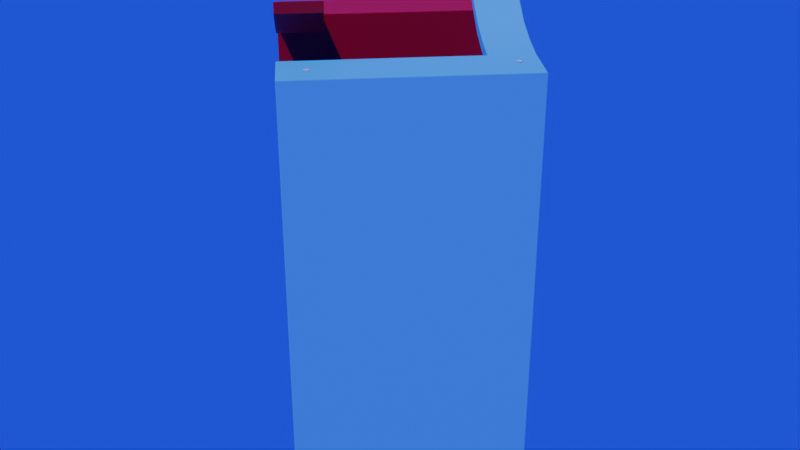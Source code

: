 # Source: tank-04.blend  (saved by Blender 4.3.34; exported with 4.5.12 LTS)
import bpy
from mathutils import Matrix  # noqa: F401  (used for matrix-valued properties, if any)

bpy.ops.wm.read_factory_settings(use_empty=True)
scene = bpy.context.scene
scene.name = 'Scene'

# ---- collections
col_collection = bpy.data.collections.new('Collection'); scene.collection.children.link(col_collection)

# ---- images (referenced by path relative to the original .blend; pixels are not part of the script)
import os
ASSET_DIR = os.environ.get("B2B_ASSET_DIR", "")  # directory of the original .blend (textures are referenced by path, not embedded)
HERE = os.path.dirname(os.path.abspath(__file__))  # packed textures are extracted next to this script under _unpacked/

def load_image(name, relpath, width, height, colorspace="sRGB"):
    """Load a texture the original file referenced (path relative to the .blend, or extracted next to this script)."""
    p = next((c for c in (os.path.join(HERE, relpath), os.path.join(ASSET_DIR, relpath)) if relpath and os.path.exists(c)), "")
    if p:
        img = bpy.data.images.load(p, check_existing=True)
        img.name = name
    else:  # same state as the original file: an image datablock whose file is absent (Cycles renders it pink)
        img = bpy.data.images.new(name, width, height)
        img.source = "FILE"
        img.filepath = "//" + (relpath or name)
    img.colorspace_settings.name = colorspace
    return img
img_sci_fi_panel_04_height_jpg = load_image('Sci_Fi_Panel_04_height.jpg', '_unpacked/Sci_Fi_Panel_04_height.2df31428.jpg', 2048, 2048, 'Non-Color')
img_sci_fi_panel_04_basecolor_jpg = load_image('Sci_Fi_Panel_04_basecolor.jpg', '_unpacked/Sci_Fi_Panel_04_basecolor.cc295657.jpg', 2048, 2048, 'sRGB')
img_sci_fi_panel_04_metallic_jpg = load_image('Sci_Fi_Panel_04_metallic.jpg', '_unpacked/Sci_Fi_Panel_04_metallic.985c9689.jpg', 2048, 2048, 'Non-Color')
img_sci_fi_panel_04_roughness_jpg = load_image('Sci_Fi_Panel_04_roughness.jpg', '_unpacked/Sci_Fi_Panel_04_roughness.1195b7b2.jpg', 2048, 2048, 'Non-Color')
img_sci_fi_panel_04_normal_jpg = load_image('Sci_Fi_Panel_04_normal.jpg', '_unpacked/Sci_Fi_Panel_04_normal.3bc50681.jpg', 2048, 2048, 'Non-Color')
img_sci_fi_panel_04_emissive_jpg = load_image('Sci_Fi_Panel_04_emissive.jpg', '_unpacked/Sci_Fi_Panel_04_emissive.65207fb9.jpg', 2048, 2048, 'sRGB')
img_sci_fi_panel_04_opacity_jpg = load_image('Sci_Fi_Panel_04_opacity.jpg', '_unpacked/Sci_Fi_Panel_04_opacity.826cd266.jpg', 2048, 2048, 'Non-Color')

# ---- materials (node trees are filled in below, after node groups)
mat_sci_fi_panel = bpy.data.materials.new('Sci-Fi Panel')
mat_sci_fi_panel.displacement_method = 'DISPLACEMENT'
mat_sci_fi_panel.alpha_threshold = 0.0
mat_sci_fi_panel.preview_render_type = 'CUBE'
mat_sci_fi_panel.roughness = 0.5
mat_sci_fi_panel.line_color = (0.0, 0.0, 0.0, 1.0)
mat_material = bpy.data.materials.new('Material')
mat_material_001 = bpy.data.materials.new('Material.001')

# ---- node groups
ng_smooth_by_angle = bpy.data.node_groups.new('Smooth by Angle', 'GeometryNodeTree')
_s = ng_smooth_by_angle.interface.new_socket(name='Mesh', in_out='OUTPUT', socket_type='NodeSocketGeometry')
_s = ng_smooth_by_angle.interface.new_socket(name='Mesh', in_out='INPUT', socket_type='NodeSocketGeometry')
_s = ng_smooth_by_angle.interface.new_socket(name='Angle', in_out='INPUT', socket_type='NodeSocketFloat')
_s.subtype = 'ANGLE'
_s.default_value = 0.5236
_s.min_value = 0.0
_s.max_value = 3.142
_s.description = 'Maximum face angle for smooth edges'
_s = ng_smooth_by_angle.interface.new_socket(name='Ignore Sharpness', in_out='INPUT', socket_type='NodeSocketBool')
_s.force_non_field = True
ng_smooth_by_angle.description = 'Set the sharpness of mesh edges based on the angle between the neighboring faces'
ng_smooth_by_angle.is_modifier = True
_N = ng_smooth_by_angle.nodes; _L = ng_smooth_by_angle.links
n0 = _N.new('GeometryNodeSetShadeSmooth'); n0.name = 'Set Shade Smooth'; n0.location = (120, -80)
n0.domain = 'EDGE'
n1 = _N.new('GeometryNodeSetShadeSmooth'); n1.name = 'Set Shade Smooth.001'; n1.location = (300, -80)
n2 = _N.new('NodeGroupOutput'); n2.name = 'Group Output'; n2.location = (480, -80)
n3 = _N.new('GeometryNodeInputMeshEdgeAngle'); n3.name = 'Edge Angle'; n3.location = (-440, -240)
n4 = _N.new('NodeGroupInput'); n4.name = 'Group Input'; n4.location = (-80, -80)
n5 = _N.new('GeometryNodeInputEdgeSmooth'); n5.name = 'Is Edge Smooth'; n5.location = (-260, -120)
n6 = _N.new('GeometryNodeInputShadeSmooth'); n6.name = 'Is Shade Smooth'; n6.location = (-440, -397)
n7 = _N.new('FunctionNodeCompare'); n7.name = 'Compare'; n7.location = (-260, -260)
n7.operation = 'LESS_EQUAL'
n7.inputs[6].default_value = (0.0, 0.0, 0.0, 0.0)
n7.inputs[7].default_value = (0.0, 0.0, 0.0, 0.0)
n8 = _N.new('FunctionNodeBooleanMath'); n8.name = 'Boolean Math.001'; n8.location = (-80, -260)
n9 = _N.new('NodeGroupInput'); n9.name = 'Group Input.001'; n9.location = (-440, -329)
n10 = _N.new('NodeGroupInput'); n10.name = 'Group Input.002'; n10.location = (-259, -189)
n11 = _N.new('FunctionNodeBooleanMath'); n11.name = 'Boolean Math'; n11.location = (-80, -149)
n11.operation = 'OR'
n12 = _N.new('FunctionNodeBooleanMath'); n12.name = 'Boolean Math.002'; n12.location = (-260, -380)
n12.operation = 'OR'
n13 = _N.new('NodeGroupInput'); n13.name = 'Group Input.003'; n13.location = (-440, -460)
_L.new(n3.outputs[0], n7.inputs[0])
_L.new(n1.outputs[0], n2.inputs[0])
_L.new(n9.outputs[1], n7.inputs[1])
_L.new(n7.outputs[0], n8.inputs[0])
_L.new(n4.outputs[0], n0.inputs[0])
_L.new(n0.outputs[0], n1.inputs[0])
_L.new(n8.outputs[0], n0.inputs[2])
_L.new(n10.outputs[2], n11.inputs[1])
_L.new(n5.outputs[0], n11.inputs[0])
_L.new(n11.outputs[0], n0.inputs[1])
_L.new(n13.outputs[2], n12.inputs[1])
_L.new(n6.outputs[0], n12.inputs[0])
_L.new(n12.outputs[0], n8.inputs[1])
n2.is_active_output = True

# ---- material node trees
mat_sci_fi_panel.use_nodes = True; mat_sci_fi_panel.node_tree.nodes.clear()
_N = mat_sci_fi_panel.node_tree.nodes; _L = mat_sci_fi_panel.node_tree.links
n0 = _N.new('ShaderNodeOutputMaterial'); n0.name = 'Material Output'; n0.location = (581, 75)
n1 = _N.new('ShaderNodeBsdfPrincipled'); n1.name = 'Principled BSDF'; n1.location = (10, 300)
n1.distribution = 'GGX'
n1.subsurface_method = 'RANDOM_WALK_SKIN'
n1.inputs[3].default_value = 1.45
n1.inputs[28].default_value = 2.0
n2 = _N.new('ShaderNodeTexImage'); n2.name = 'Image Texture'; n2.location = (84, -1720)
n2.label = 'Displacement'
n2.image = img_sci_fi_panel_04_height_jpg
n2.projection = 'BOX'
n3 = _N.new('ShaderNodeDisplacement'); n3.name = 'Displacement'; n3.location = (110, -400)
n3.inputs[2].default_value = 0.1
n4 = _N.new('ShaderNodeTexImage'); n4.name = 'Image Texture.001'; n4.location = (84, -40)
n4.label = 'Base Color'
n4.image = img_sci_fi_panel_04_basecolor_jpg
n4.projection = 'BOX'
n5 = _N.new('ShaderNodeTexImage'); n5.name = 'Image Texture.002'; n5.location = (84, -320)
n5.label = 'Metallic'
n5.image = img_sci_fi_panel_04_metallic_jpg
n5.projection = 'BOX'
n6 = _N.new('ShaderNodeTexImage'); n6.name = 'Image Texture.003'; n6.location = (84, -600)
n6.label = 'Roughness'
n6.image = img_sci_fi_panel_04_roughness_jpg
n6.projection = 'BOX'
n7 = _N.new('ShaderNodeTexImage'); n7.name = 'Image Texture.004'; n7.location = (84, -880)
n7.label = 'Normal'
n7.image = img_sci_fi_panel_04_normal_jpg
n8 = _N.new('ShaderNodeNormalMap'); n8.name = 'Normal Map'; n8.location = (-240, -340)
n9 = _N.new('ShaderNodeTexImage'); n9.name = 'Image Texture.005'; n9.location = (84, -1160)
n9.label = 'Emission'
n9.image = img_sci_fi_panel_04_emissive_jpg
n9.projection = 'BOX'
n10 = _N.new('ShaderNodeTexImage'); n10.name = 'Image Texture.006'; n10.location = (84, -1440)
n10.label = 'Alpha'
n10.image = img_sci_fi_panel_04_opacity_jpg
n10.projection = 'BOX'
n11 = _N.new('ShaderNodeMapping'); n11.name = 'Mapping'; n11.location = (229, -40)
n11.inputs[1].default_value = (-0.495, -0.495, 0.0)
n11.inputs[3].default_value = (0.0125, 0.013, 0.013)
n12 = _N.new('NodeReroute'); n12.name = 'Reroute'; n12.location = (34, -957)
n12.width = 16
n12.socket_idname = 'NodeSocketVector'
n13 = _N.new('ShaderNodeTexCoord'); n13.name = 'Texture Coordinate'; n13.location = (29, -40)
n14 = _N.new('NodeFrame'); n14.name = 'Frame'; n14.location = (-993, -288)
n14.label = 'Mapping'
n14.width = 398
n15 = _N.new('NodeFrame'); n15.name = 'Frame.001'; n15.location = (-624, 540)
n15.label = 'Textures'
n15.width = 353
n2.parent = n15
n4.parent = n15
n5.parent = n15
n6.parent = n15
n7.parent = n15
n9.parent = n15
n10.parent = n15
n11.parent = n14
n12.parent = n15
n13.parent = n14
_L.new(n1.outputs[0], n0.inputs[0])
_L.new(n2.outputs[0], n3.inputs[0])
_L.new(n3.outputs[0], n0.inputs[2])
_L.new(n4.outputs[0], n1.inputs[0])
_L.new(n5.outputs[0], n1.inputs[1])
_L.new(n6.outputs[0], n1.inputs[2])
_L.new(n7.outputs[0], n8.inputs[1])
_L.new(n8.outputs[0], n1.inputs[5])
_L.new(n9.outputs[0], n1.inputs[27])
_L.new(n10.outputs[0], n1.inputs[4])
_L.new(n12.outputs[0], n4.inputs[0])
_L.new(n12.outputs[0], n5.inputs[0])
_L.new(n12.outputs[0], n6.inputs[0])
_L.new(n12.outputs[0], n7.inputs[0])
_L.new(n12.outputs[0], n9.inputs[0])
_L.new(n12.outputs[0], n10.inputs[0])
_L.new(n12.outputs[0], n2.inputs[0])
_L.new(n11.outputs[0], n12.inputs[0])
_L.new(n13.outputs[3], n11.inputs[0])
n0.is_active_output = True
mat_material.use_nodes = True; mat_material.node_tree.nodes.clear()
_N = mat_material.node_tree.nodes; _L = mat_material.node_tree.links
n0 = _N.new('ShaderNodeBsdfPrincipled'); n0.name = 'Principled BSDF'; n0.location = (10, 300)
n0.inputs[0].default_value = (0.0, 0.7992, 1.0, 1.0)
n0.inputs[14].default_value = (0.01822, 0.0, 1.0, 1.0)
n1 = _N.new('ShaderNodeOutputMaterial'); n1.name = 'Material Output'; n1.location = (300, 300)
_L.new(n0.outputs[0], n1.inputs[0])
n1.is_active_output = True
mat_material_001.use_nodes = True; mat_material_001.node_tree.nodes.clear()
_N = mat_material_001.node_tree.nodes; _L = mat_material_001.node_tree.links
n0 = _N.new('ShaderNodeBsdfPrincipled'); n0.name = 'Principled BSDF'; n0.location = (10, 300)
n0.inputs[0].default_value = (0.8, 0.005917, 0.0, 1.0)
n1 = _N.new('ShaderNodeOutputMaterial'); n1.name = 'Material Output'; n1.location = (300, 300)
_L.new(n0.outputs[0], n1.inputs[0])
n1.is_active_output = True

# ---- world
world_world = bpy.data.worlds.new('World'); scene.world = world_world
world_world.use_nodes = True; world_world.node_tree.nodes.clear()
_N = world_world.node_tree.nodes; _L = world_world.node_tree.links
n0 = _N.new('ShaderNodeOutputWorld'); n0.name = 'World Output'; n0.location = (300, 300)
n1 = _N.new('ShaderNodeBackground'); n1.name = 'Background'; n1.location = (10, 300)
n1.inputs[0].default_value = (0.01073, 0.0, 1.0, 1.0)
_L.new(n1.outputs[0], n0.inputs[0])
n0.is_active_output = True
world_world.color = (0.05088, 0.05088, 0.05088)
world_world.sun_shadow_jitter_overblur = 0.0

# ---- lights
light_sun = bpy.data.lights.new('Sun', 'SUN')
light_sun.energy = 1.46

# ---- meshes
me_plane_001 = bpy.data.meshes.new('Plane.001')
me_plane_001.from_pydata([(-1.0, -1.0, 0.0), (1.0, -1.0, 0.0), (-1.0, 1.0, 0.0), (1.0, 1.0, 0.0)], [], [(0, 1, 3, 2)])
_uv = me_plane_001.uv_layers.new(name='UVMap')
_uv.uv.foreach_set('vector', [0.0, 0.0, 1.0, 0.0, 1.0, 1.0, 0.0, 1.0])
me_plane_001.update()
me_plane_002 = bpy.data.meshes.new('Plane.002')
me_plane_002.from_pydata([(-1.0, -1.0, 0.0), (1.0, -1.0, 0.0), (-1.0, 1.0, 0.0), (1.0, 1.0, 0.0)], [], [(0, 1, 3, 2)])
_uv = me_plane_002.uv_layers.new(name='UVMap')
_uv.uv.foreach_set('vector', [0.0, 0.0, 1.0, 0.0, 1.0, 1.0, 0.0, 1.0])
me_plane_002.update()
me_cube_002 = bpy.data.meshes.new('Cube.002')
me_cube_002.from_pydata([], [], [])
_uv = me_cube_002.uv_layers.new(name='UVMap')
_uv.uv.foreach_set('vector', [])
me_cube_002.materials.append(mat_sci_fi_panel)
me_cube_002.update()
me_plane_005 = bpy.data.meshes.new('Plane.005')
me_plane_005.from_pydata([(-1.0, -1.0, 0.0), (1.0, -1.0, 0.0), (-1.0, 1.0, 0.0), (1.0, 1.0, 0.0)], [], [(0, 1, 3, 2)])
_uv = me_plane_005.uv_layers.new(name='UVMap')
_uv.uv.foreach_set('vector', [0.0, 0.0, 1.0, 0.0, 1.0, 1.0, 0.0, 1.0])
me_plane_005.update()
me_plane_006 = bpy.data.meshes.new('Plane.006')
me_plane_006.from_pydata([(-1.0, -1.0, 0.0), (1.0, -1.0, 0.0), (-1.0, 1.0, 0.0), (1.0, 1.0, 0.0)], [], [(0, 1, 3, 2)])
_uv = me_plane_006.uv_layers.new(name='UVMap')
_uv.uv.foreach_set('vector', [0.0, 0.0, 1.0, 0.0, 1.0, 1.0, 0.0, 1.0])
me_plane_006.update()
me_cube = bpy.data.meshes.new('Cube')
me_cube.from_pydata([(-1.0, -1.0, -3.268), (-1.0, -1.0, 1.0), (-1.0, 1.0, -3.268), (-1.0, 1.0, 1.0), (1.0, -1.0, -3.268), (1.0, -1.0, 1.0), (1.0, 1.0, -3.268), (1.0, 1.0, 1.0), (0.6188, 1.0, -3.268), (0.6188, 1.0, 1.0), (0.6188, -1.0, -3.268), (0.6188, -1.0, 1.0), (-1.0, -1.0, 0.8963), (-1.0, 1.0, 0.8963), (1.0, 1.0, 0.8963), (1.0, -1.0, 0.8963), (0.6188, -1.0, 0.8963), (0.6188, 1.0, 0.8963), (0.6188, 2.167, 1.035), (1.0, 2.167, 1.035), (1.0, 2.167, 0.9309), (0.6188, 2.167, 0.9309), (0.6188, 3.385, 1.107), (1.0, 3.385, 1.107), (1.0, 3.385, 1.003), (0.6188, 3.385, 1.003), (0.6188, 4.316, 1.218), (1.0, 4.316, 1.218), (1.0, 4.316, 1.114), (0.6188, 4.316, 1.114), (0.6188, 5.724, 1.438), (1.0, 5.724, 1.438), (1.0, 5.724, 1.335), (0.6188, 5.724, 1.335)], [], [(12, 1, 3, 13), (7, 14, 20, 19), (14, 7, 5, 15), (16, 11, 1, 12), (8, 6, 4, 10), (9, 3, 1, 11), (7, 9, 11, 5), (2, 8, 10, 0), (15, 5, 11, 16), (13, 3, 9, 17), (2, 13, 17, 8), (4, 15, 16, 10), (10, 16, 12, 0), (6, 14, 15, 4), (8, 17, 14, 6), (0, 12, 13, 2), (20, 21, 25, 24), (9, 7, 19, 18), (17, 9, 18, 21), (14, 17, 21, 20), (25, 22, 26, 29), (19, 20, 24, 23), (21, 18, 22, 25), (18, 19, 23, 22), (29, 26, 30, 33), (22, 23, 27, 26), (24, 25, 29, 28), (23, 24, 28, 27), (33, 30, 31, 32), (26, 27, 31, 30), (28, 29, 33, 32), (27, 28, 32, 31)])
me_cube.polygons.foreach_set('use_smooth', [True] * 32)
_uv = me_cube.uv_layers.new(name='UVMap')
_uv.uv.foreach_set('vector', [0.612, 0.0, 0.625, 0.0, 0.625, 0.25, 0.612, 0.25, 0.625, 0.5, 0.612, 0.5, 0.612, 0.5, 0.625, 0.5, 0.612, 0.5, 0.625, 0.5, 0.625, 0.75, 0.612, 0.75, 0.612, 0.7976, 0.625, 0.7976, 0.625, 1.0, 0.612, 1.0, 0.3274, 0.5, 0.375, 0.5, 0.375, 0.75, 0.3274, 0.75, 0.6726, 0.5, 0.875, 0.5, 0.875, 0.75, 0.6726, 0.75, 0.625, 0.5, 0.6726, 0.5, 0.6726, 0.75, 0.625, 0.75, 0.125, 0.5, 0.3274, 0.5, 0.3274, 0.75, 0.125, 0.75, 0.612, 0.75, 0.625, 0.75, 0.625, 0.7976, 0.612, 0.7976, 0.612, 0.25, 0.625, 0.25, 0.625, 0.4524, 0.612, 0.4524, 0.375, 0.25, 0.612, 0.25, 0.612, 0.4524, 0.375, 0.4524, 0.375, 0.75, 0.612, 0.75, 0.612, 0.7976, 0.375, 0.7976, 0.375, 0.7976, 0.612, 0.7976, 0.612, 1.0, 0.375, 1.0, 0.375, 0.5, 0.612, 0.5, 0.612, 0.75, 0.375, 0.75, 0.375, 0.4524, 0.612, 0.4524, 0.612, 0.5, 0.375, 0.5, 0.375, 0.0, 0.612, 0.0, 0.612, 0.25, 0.375, 0.25, 0.612, 0.5, 0.612, 0.4524, 0.612, 0.4524, 0.612, 0.5, 0.6726, 0.5, 0.625, 0.5, 0.625, 0.5, 0.6726, 0.5, 0.612, 0.4524, 0.625, 0.4524, 0.625, 0.4524, 0.612, 0.4524, 0.612, 0.5, 0.612, 0.4524, 0.612, 0.4524, 0.612, 0.5, 0.612, 0.4524, 0.625, 0.4524, 0.625, 0.4524, 0.612, 0.4524, 0.625, 0.5, 0.612, 0.5, 0.612, 0.5, 0.625, 0.5, 0.612, 0.4524, 0.625, 0.4524, 0.625, 0.4524, 0.612, 0.4524, 0.6726, 0.5, 0.625, 0.5, 0.625, 0.5, 0.6726, 0.5, 0.612, 0.4524, 0.625, 0.4524, 0.625, 0.4524, 0.612, 0.4524, 0.6726, 0.5, 0.625, 0.5, 0.625, 0.5, 0.6726, 0.5, 0.612, 0.5, 0.612, 0.4524, 0.612, 0.4524, 0.612, 0.5, 0.625, 0.5, 0.612, 0.5, 0.612, 0.5, 0.625, 0.5, 0.612, 0.4524, 0.625, 0.4524, 0.625, 0.5, 0.612, 0.5, 0.6726, 0.5, 0.625, 0.5, 0.625, 0.5, 0.6726, 0.5, 0.612, 0.5, 0.612, 0.4524, 0.612, 0.4524, 0.612, 0.5, 0.625, 0.5, 0.612, 0.5, 0.612, 0.5, 0.625, 0.5])
me_cube.materials.append(mat_material)
me_cube.update()
me_cube_003 = bpy.data.meshes.new('Cube.003')
me_cube_003.from_pydata([(-1.0, -1.0, -3.264), (-1.0, -1.0, 1.0), (-1.0, 1.0, -3.264), (-1.0, 1.0, 1.0), (1.0, -1.0, -3.264), (1.0, -1.0, 1.0), (1.0, 1.0, -3.264), (1.0, 1.0, 1.0), (0.6188, 1.0, -3.264), (0.6188, 1.0, 1.0), (0.6188, -1.0, -3.264), (0.6188, -1.0, 1.0), (-1.0, -1.0, 0.8963), (-1.0, 1.0, 0.8963), (1.0, 1.0, 0.8963), (1.0, -1.0, 0.8963), (0.6188, -1.0, 0.8963), (0.6188, 1.0, 0.8963), (0.6188, 2.167, 1.035), (1.0, 2.167, 1.035), (1.0, 2.167, 0.9309), (0.6188, 2.167, 0.9309), (0.6188, 3.385, 1.107), (1.0, 3.385, 1.107), (1.0, 3.385, 1.003), (0.6188, 3.385, 1.003), (0.6188, 4.316, 1.218), (1.0, 4.316, 1.218), (1.0, 4.316, 1.114), (0.6188, 4.316, 1.114), (0.6188, 5.724, 1.438), (1.0, 5.724, 1.438), (1.0, 5.724, 1.335), (0.6188, 5.724, 1.335)], [], [(12, 1, 3, 13), (7, 14, 20, 19), (14, 7, 5, 15), (16, 11, 1, 12), (8, 6, 4, 10), (9, 3, 1, 11), (7, 9, 11, 5), (2, 8, 10, 0), (15, 5, 11, 16), (13, 3, 9, 17), (2, 13, 17, 8), (4, 15, 16, 10), (10, 16, 12, 0), (6, 14, 15, 4), (8, 17, 14, 6), (0, 12, 13, 2), (20, 21, 25, 24), (9, 7, 19, 18), (17, 9, 18, 21), (14, 17, 21, 20), (25, 22, 26, 29), (19, 20, 24, 23), (21, 18, 22, 25), (18, 19, 23, 22), (29, 26, 30, 33), (22, 23, 27, 26), (24, 25, 29, 28), (23, 24, 28, 27), (33, 30, 31, 32), (26, 27, 31, 30), (28, 29, 33, 32), (27, 28, 32, 31)])
me_cube_003.polygons.foreach_set('use_smooth', [True] * 32)
_uv = me_cube_003.uv_layers.new(name='UVMap')
_uv.uv.foreach_set('vector', [0.612, 0.0, 0.625, 0.0, 0.625, 0.25, 0.612, 0.25, 0.625, 0.5, 0.612, 0.5, 0.612, 0.5, 0.625, 0.5, 0.612, 0.5, 0.625, 0.5, 0.625, 0.75, 0.612, 0.75, 0.612, 0.7976, 0.625, 0.7976, 0.625, 1.0, 0.612, 1.0, 0.3274, 0.5, 0.375, 0.5, 0.375, 0.75, 0.3274, 0.75, 0.6726, 0.5, 0.875, 0.5, 0.875, 0.75, 0.6726, 0.75, 0.625, 0.5, 0.6726, 0.5, 0.6726, 0.75, 0.625, 0.75, 0.125, 0.5, 0.3274, 0.5, 0.3274, 0.75, 0.125, 0.75, 0.612, 0.75, 0.625, 0.75, 0.625, 0.7976, 0.612, 0.7976, 0.612, 0.25, 0.625, 0.25, 0.625, 0.4524, 0.612, 0.4524, 0.375, 0.25, 0.612, 0.25, 0.612, 0.4524, 0.375, 0.4524, 0.375, 0.75, 0.612, 0.75, 0.612, 0.7976, 0.375, 0.7976, 0.375, 0.7976, 0.612, 0.7976, 0.612, 1.0, 0.375, 1.0, 0.375, 0.5, 0.612, 0.5, 0.612, 0.75, 0.375, 0.75, 0.375, 0.4524, 0.612, 0.4524, 0.612, 0.5, 0.375, 0.5, 0.375, 0.0, 0.612, 0.0, 0.612, 0.25, 0.375, 0.25, 0.612, 0.5, 0.612, 0.4524, 0.612, 0.4524, 0.612, 0.5, 0.6726, 0.5, 0.625, 0.5, 0.625, 0.5, 0.6726, 0.5, 0.612, 0.4524, 0.625, 0.4524, 0.625, 0.4524, 0.612, 0.4524, 0.612, 0.5, 0.612, 0.4524, 0.612, 0.4524, 0.612, 0.5, 0.612, 0.4524, 0.625, 0.4524, 0.625, 0.4524, 0.612, 0.4524, 0.625, 0.5, 0.612, 0.5, 0.612, 0.5, 0.625, 0.5, 0.612, 0.4524, 0.625, 0.4524, 0.625, 0.4524, 0.612, 0.4524, 0.6726, 0.5, 0.625, 0.5, 0.625, 0.5, 0.6726, 0.5, 0.612, 0.4524, 0.625, 0.4524, 0.625, 0.4524, 0.612, 0.4524, 0.6726, 0.5, 0.625, 0.5, 0.625, 0.5, 0.6726, 0.5, 0.612, 0.5, 0.612, 0.4524, 0.612, 0.4524, 0.612, 0.5, 0.625, 0.5, 0.612, 0.5, 0.612, 0.5, 0.625, 0.5, 0.612, 0.4524, 0.625, 0.4524, 0.625, 0.5, 0.612, 0.5, 0.6726, 0.5, 0.625, 0.5, 0.625, 0.5, 0.6726, 0.5, 0.612, 0.5, 0.612, 0.4524, 0.612, 0.4524, 0.612, 0.5, 0.625, 0.5, 0.612, 0.5, 0.612, 0.5, 0.625, 0.5])
me_cube_003.materials.append(mat_material_001)
me_cube_003.update()
me_plane_003 = bpy.data.meshes.new('Plane.003')
me_plane_003.from_pydata([(-1.0, -1.0, 0.0), (1.0, -1.0, 0.0), (-1.0, 1.0, 0.0), (1.0, 1.0, 0.0)], [], [(0, 1, 3, 2)])
_uv = me_plane_003.uv_layers.new(name='UVMap')
_uv.uv.foreach_set('vector', [0.0, 0.0, 1.0, 0.0, 1.0, 1.0, 0.0, 1.0])
me_plane_003.update()

# ---- objects
ob_spawn_turret = bpy.data.objects.new('Spawn_Turret', me_plane_001)
ob_spawn_player = bpy.data.objects.new('Spawn_Player', me_plane_002)
ob_cube = bpy.data.objects.new('Cube', me_cube_002)
ob_sun = bpy.data.objects.new('Sun', light_sun)
ob_spawn_health = bpy.data.objects.new('Spawn_Health', me_plane_005)
ob_spawn_ammo_001 = bpy.data.objects.new('Spawn_Ammo.001', me_plane_006)
ob_cube_001 = bpy.data.objects.new('Cube.001', me_cube)
ob_cube_002 = bpy.data.objects.new('Cube.002', me_cube_003)
ob_spawn_enemy_tank = bpy.data.objects.new('Spawn_Enemy_Tank', me_plane_003)

# ---- transforms, parenting, visibility, modifiers, constraints
ob_spawn_turret.location = (52.18, 2.546, 1.557)
ob_spawn_turret.rotation_euler = (0.0, -0.0, 3.142)
ob_spawn_player.location = (1.875, -51.03, 1.498)
ob_spawn_player.rotation_euler = (0.0, -0.0, -1.571)
ob_cube.location = (0.0, 0.0, 0.0)
ob_sun.location = (0.0, 0.0, 40.66)
ob_sun.rotation_euler = (0.4902, -0.0, 0.0)
ob_spawn_health.location = (-7.788, -42.88, 23.16)
ob_spawn_health.rotation_euler = (0.0, -0.0, 3.142)
ob_spawn_ammo_001.location = (7.131, 45.48, 20.69)
ob_spawn_ammo_001.rotation_euler = (0.0, -0.0, 3.142)
ob_cube_001.location = (26.74, -25.99, -41.2)
ob_cube_001.rotation_euler = (0.0, -0.0, 0.7854)
ob_cube_001.scale = (45.77, 10.0, 42.52)
_m = ob_cube_001.modifiers.new('Bevel', 'BEVEL')
_m.width = 0.005
_m.width_pct = 0.005
_m = ob_cube_001.modifiers.new('Smooth by Angle', 'NODES')
_m.node_group = ng_smooth_by_angle
_m.use_pin_to_last = True
_m.show_group_selector = False
ob_cube_002.location = (-26.74, 27.48, -41.2)
ob_cube_002.rotation_euler = (0.0, -0.0, 3.927)
ob_cube_002.scale = (45.77, 10.0, 42.52)
_m = ob_cube_002.modifiers.new('Bevel', 'BEVEL')
_m.width = 0.005
_m.width_pct = 0.005
_m = ob_cube_002.modifiers.new('Smooth by Angle', 'NODES')
_m.node_group = ng_smooth_by_angle
_m.use_pin_to_last = True
_m.show_group_selector = False
ob_spawn_enemy_tank.location = (-51.97, 3.395, 1.557)
ob_spawn_enemy_tank.rotation_euler = (0.0, -0.0, 3.142)

# ---- collection membership
col_collection.objects.link(ob_spawn_turret)
col_collection.objects.link(ob_spawn_player)
col_collection.objects.link(ob_cube)
col_collection.objects.link(ob_sun)
col_collection.objects.link(ob_spawn_health)
col_collection.objects.link(ob_spawn_ammo_001)
col_collection.objects.link(ob_cube_001)
col_collection.objects.link(ob_cube_002)
col_collection.objects.link(ob_spawn_enemy_tank)

# ---- scene / render settings (as saved in the file)
scene.frame_start = 1; scene.frame_end = 250; scene.frame_set(71)
scene.render.engine = 'BLENDER_EEVEE_NEXT'
bpy.context.view_layer.update()

# ---- added for rendering (the .blend has no active camera): camera
cam_auto = bpy.data.cameras.new('AutoCamera')
cam_auto.lens = 50.0
cam_auto.sensor_width = 36.0
cam_auto.clip_end = 4487.32
ob_auto_camera = bpy.data.objects.new('AutoCamera', cam_auto)
scene.collection.objects.link(ob_auto_camera)
ob_auto_camera.location = (255.689, -306.081, 126.054)
ob_auto_camera.rotation_euler = (1.09748, -7.21219e-08, 0.694738)
scene.camera = ob_auto_camera
bpy.context.view_layer.update()
